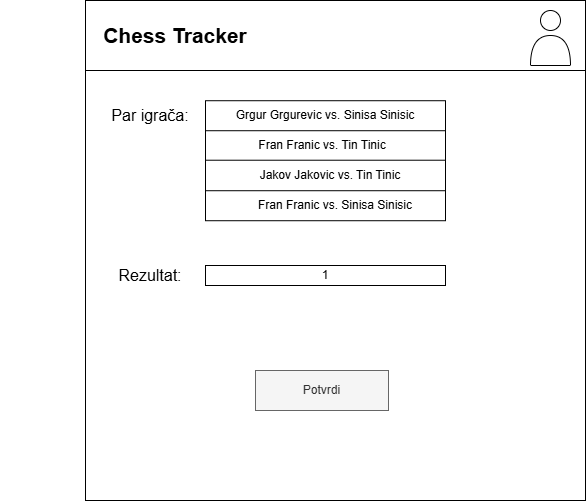

The diagram above was exported from draw.io. Its source (the exported page's mxGraphModel, read from the mxfile embedded in the PNG):
<mxGraphModel dx="1106" dy="601" grid="1" gridSize="10" guides="1" tooltips="1" connect="1" arrows="1" fold="1" page="1" pageScale="1" pageWidth="827" pageHeight="1169" math="0" shadow="0">
  <root>
    <mxCell id="0" />
    <mxCell id="1" parent="0" />
    <mxCell id="Vp2MWLihuxYpdUBnuBUy-1" value="" style="whiteSpace=wrap;html=1;aspect=fixed;" parent="1" vertex="1">
      <mxGeometry x="130" y="70" width="500" height="500" as="geometry" />
    </mxCell>
    <mxCell id="Vp2MWLihuxYpdUBnuBUy-2" value="" style="rounded=0;whiteSpace=wrap;html=1;" parent="1" vertex="1">
      <mxGeometry x="130" y="70" width="500" height="70" as="geometry" />
    </mxCell>
    <mxCell id="Vp2MWLihuxYpdUBnuBUy-3" value="Chess Tracker" style="text;html=1;strokeColor=none;fillColor=none;align=center;verticalAlign=middle;whiteSpace=wrap;rounded=0;fontStyle=1;fontSize=21;" parent="1" vertex="1">
      <mxGeometry x="140" y="90" width="160" height="30" as="geometry" />
    </mxCell>
    <mxCell id="Vp2MWLihuxYpdUBnuBUy-4" value="Par igrača:" style="text;html=1;strokeColor=none;fillColor=none;align=center;verticalAlign=middle;whiteSpace=wrap;rounded=0;fontSize=16;" parent="1" vertex="1">
      <mxGeometry x="50" y="170.22" width="290" height="30" as="geometry" />
    </mxCell>
    <mxCell id="Vp2MWLihuxYpdUBnuBUy-5" value="Rezultat:" style="text;html=1;strokeColor=none;fillColor=none;align=center;verticalAlign=middle;whiteSpace=wrap;rounded=0;fontSize=16;" parent="1" vertex="1">
      <mxGeometry x="45" y="330" width="300" height="30" as="geometry" />
    </mxCell>
    <mxCell id="Vp2MWLihuxYpdUBnuBUy-9" value="Potvrdi" style="rounded=0;whiteSpace=wrap;html=1;fillColor=#f5f5f5;fontColor=#333333;strokeColor=#666666;" parent="1" vertex="1">
      <mxGeometry x="300" y="440" width="133" height="40" as="geometry" />
    </mxCell>
    <mxCell id="Vp2MWLihuxYpdUBnuBUy-28" value="" style="endArrow=none;html=1;rounded=0;exitX=0.002;exitY=0.467;exitDx=0;exitDy=0;exitPerimeter=0;" parent="1" edge="1">
      <mxGeometry width="50" height="50" relative="1" as="geometry">
        <mxPoint x="150.16000000000008" y="378.95000000000005" as="sourcePoint" />
        <mxPoint x="150" y="378.94543668122276" as="targetPoint" />
      </mxGeometry>
    </mxCell>
    <mxCell id="Vp2MWLihuxYpdUBnuBUy-39" value="" style="ellipse;whiteSpace=wrap;html=1;aspect=fixed;" parent="1" vertex="1">
      <mxGeometry x="585" y="80" width="20" height="20" as="geometry" />
    </mxCell>
    <mxCell id="Vp2MWLihuxYpdUBnuBUy-40" value="" style="shape=or;whiteSpace=wrap;html=1;rotation=-90;" parent="1" vertex="1">
      <mxGeometry x="580" y="100" width="30" height="40" as="geometry" />
    </mxCell>
    <mxCell id="Vp2MWLihuxYpdUBnuBUy-41" value="1" style="rounded=0;whiteSpace=wrap;html=1;" parent="1" vertex="1">
      <mxGeometry x="250" y="335" width="240" height="20" as="geometry" />
    </mxCell>
    <mxCell id="Vp2MWLihuxYpdUBnuBUy-42" value="" style="rounded=0;whiteSpace=wrap;html=1;" parent="1" vertex="1">
      <mxGeometry x="250" y="170.22" width="240" height="120" as="geometry" />
    </mxCell>
    <mxCell id="Vp2MWLihuxYpdUBnuBUy-43" value="" style="endArrow=none;html=1;rounded=0;exitX=0;exitY=0.25;exitDx=0;exitDy=0;entryX=1;entryY=0.25;entryDx=0;entryDy=0;" parent="1" source="Vp2MWLihuxYpdUBnuBUy-42" target="Vp2MWLihuxYpdUBnuBUy-42" edge="1">
      <mxGeometry width="50" height="50" relative="1" as="geometry">
        <mxPoint x="280" y="230.22" as="sourcePoint" />
        <mxPoint x="330" y="180.22" as="targetPoint" />
      </mxGeometry>
    </mxCell>
    <mxCell id="Vp2MWLihuxYpdUBnuBUy-44" value="" style="endArrow=none;html=1;rounded=0;exitX=0;exitY=0.25;exitDx=0;exitDy=0;entryX=1;entryY=0.25;entryDx=0;entryDy=0;" parent="1" edge="1">
      <mxGeometry width="50" height="50" relative="1" as="geometry">
        <mxPoint x="250" y="229.72" as="sourcePoint" />
        <mxPoint x="490" y="229.72" as="targetPoint" />
      </mxGeometry>
    </mxCell>
    <mxCell id="Vp2MWLihuxYpdUBnuBUy-45" value="" style="endArrow=none;html=1;rounded=0;exitX=0;exitY=0.25;exitDx=0;exitDy=0;entryX=1;entryY=0.25;entryDx=0;entryDy=0;" parent="1" edge="1">
      <mxGeometry width="50" height="50" relative="1" as="geometry">
        <mxPoint x="250" y="260.22" as="sourcePoint" />
        <mxPoint x="490" y="260.22" as="targetPoint" />
      </mxGeometry>
    </mxCell>
    <mxCell id="Vp2MWLihuxYpdUBnuBUy-46" value="Grgur Grgurevic vs. Sinisa Sinisic" style="text;html=1;align=center;verticalAlign=middle;whiteSpace=wrap;rounded=0;" parent="1" vertex="1">
      <mxGeometry x="255" y="170.22" width="230" height="30" as="geometry" />
    </mxCell>
    <mxCell id="Vp2MWLihuxYpdUBnuBUy-47" value="Fran Franic vs. Tin Tinic" style="text;html=1;align=center;verticalAlign=middle;whiteSpace=wrap;rounded=0;" parent="1" vertex="1">
      <mxGeometry x="251.5" y="200.22" width="230" height="30" as="geometry" />
    </mxCell>
    <mxCell id="Vp2MWLihuxYpdUBnuBUy-48" value="Jakov Jakovic vs. Tin Tinic" style="text;html=1;align=center;verticalAlign=middle;whiteSpace=wrap;rounded=0;" parent="1" vertex="1">
      <mxGeometry x="260" y="230.22" width="230" height="30" as="geometry" />
    </mxCell>
    <mxCell id="Vp2MWLihuxYpdUBnuBUy-49" value="Fran Franic vs. Sinisa Sinisic" style="text;html=1;align=center;verticalAlign=middle;whiteSpace=wrap;rounded=0;" parent="1" vertex="1">
      <mxGeometry x="265" y="260.22" width="230" height="30" as="geometry" />
    </mxCell>
  </root>
</mxGraphModel>